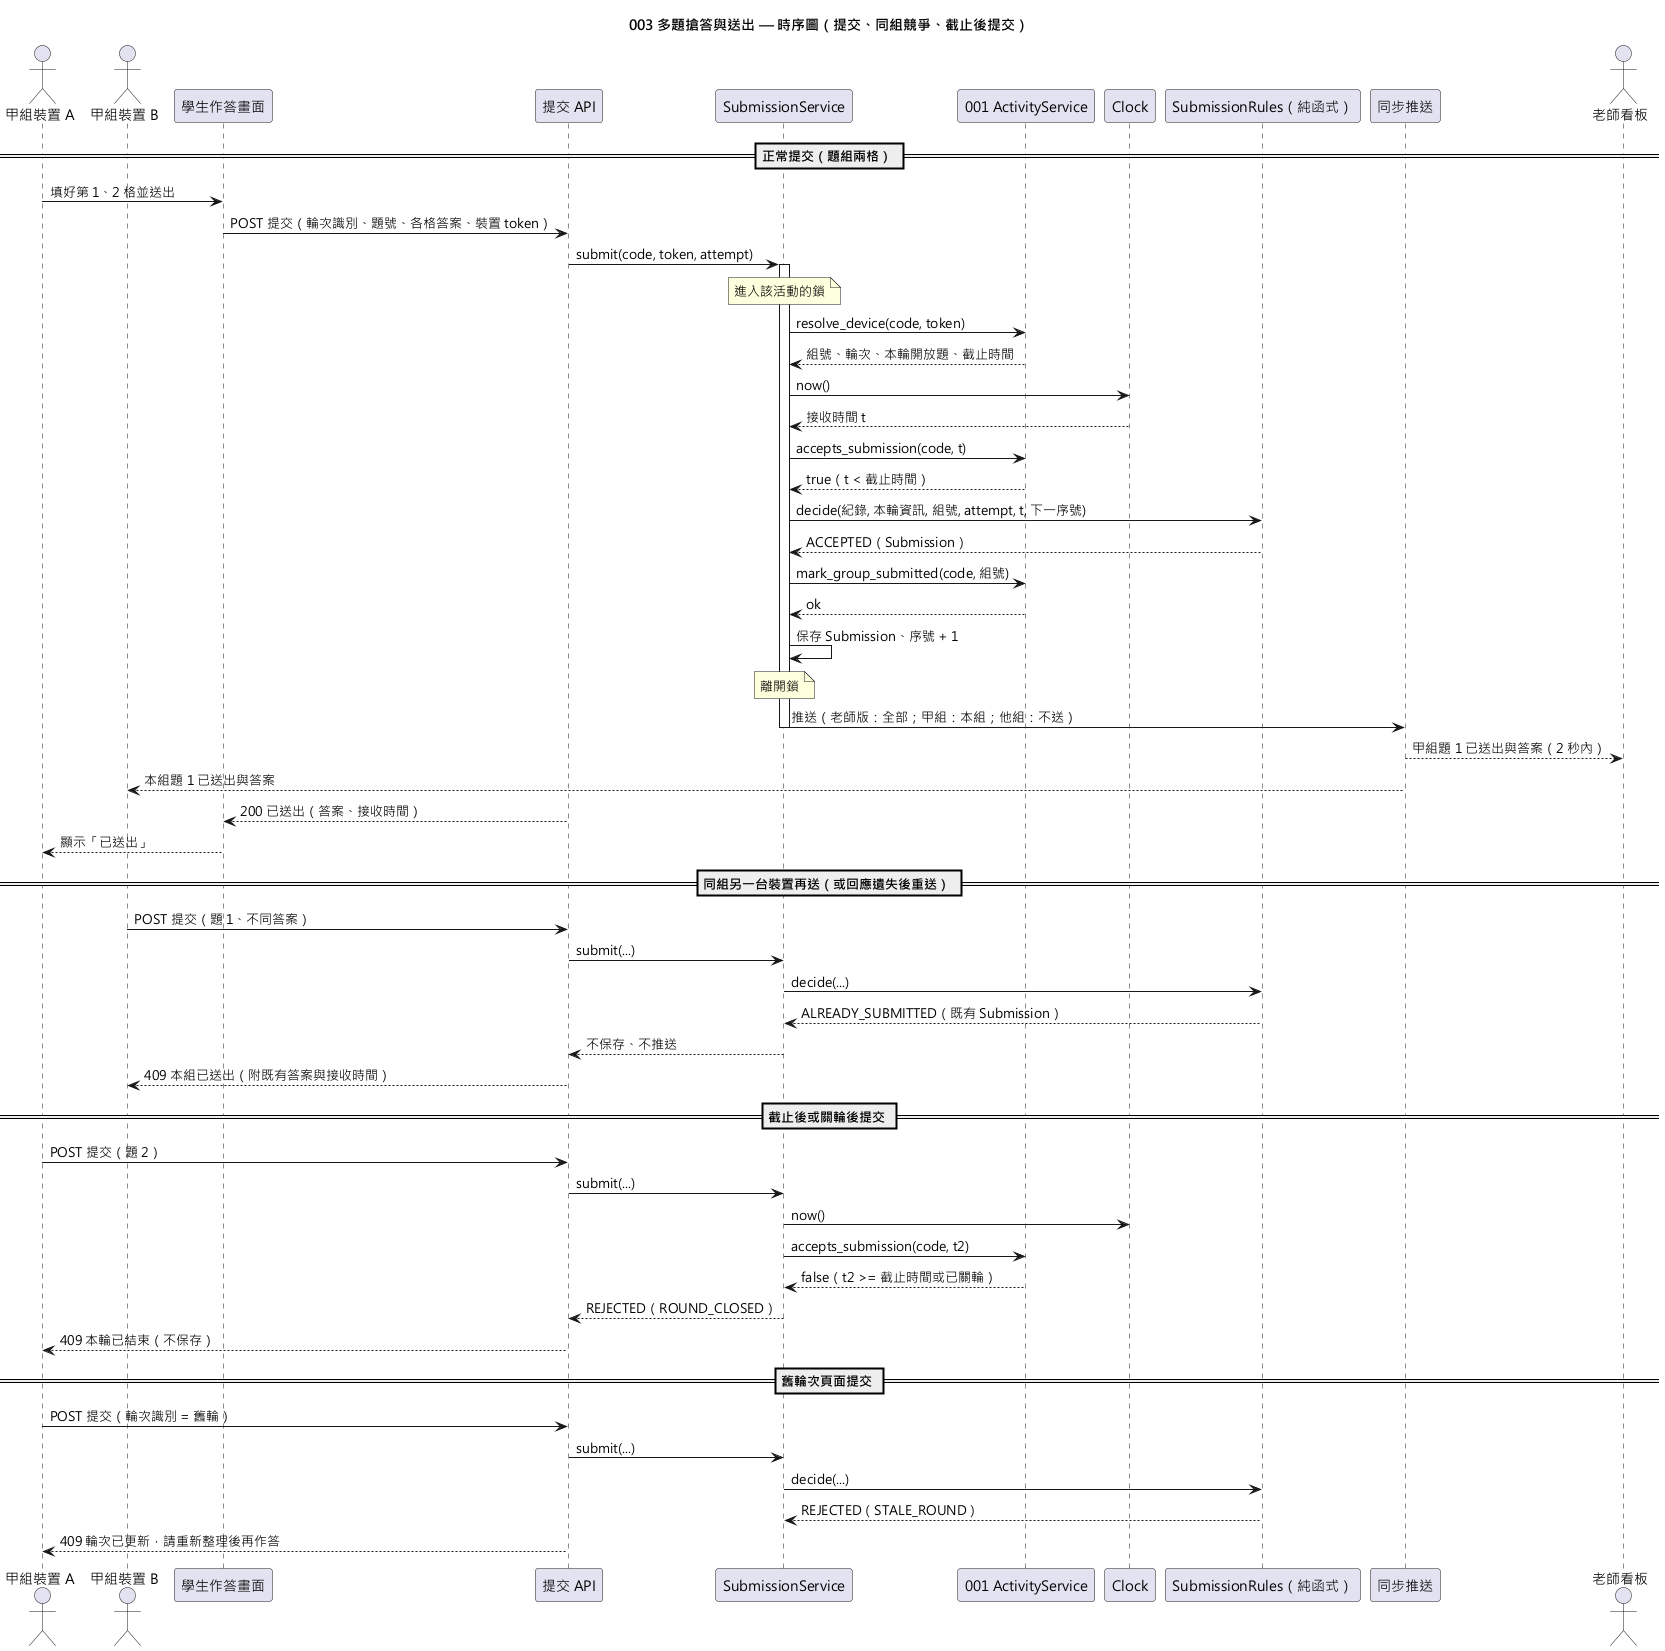

The diagram above was rendered by PlantUML. Its source (embedded in the PNG):
@startuml 003-round-submission-sequence
skinparam defaultFontName "Microsoft JhengHei"
title 003 多題搶答與送出 — 時序圖（提交、同組競爭、截止後提交）

actor "甲組裝置 A" as A
actor "甲組裝置 B" as B
participant "學生作答畫面" as UI
participant "提交 API" as Api
participant "SubmissionService" as Svc
participant "001 ActivityService" as Act
participant "Clock" as Clock
participant "SubmissionRules（純函式）" as Rules
participant "同步推送" as Sync
actor "老師看板" as T

== 正常提交（題組兩格） ==
A -> UI : 填好第 1、2 格並送出
UI -> Api : POST 提交（輪次識別、題號、各格答案、裝置 token）
Api -> Svc : submit(code, token, attempt)
activate Svc
note over Svc : 進入該活動的鎖
Svc -> Act : resolve_device(code, token)
Act --> Svc : 組號、輪次、本輪開放題、截止時間
Svc -> Clock : now()
Clock --> Svc : 接收時間 t
Svc -> Act : accepts_submission(code, t)
Act --> Svc : true（t < 截止時間）
Svc -> Rules : decide(紀錄, 本輪資訊, 組號, attempt, t, 下一序號)
Rules --> Svc : ACCEPTED（Submission）
Svc -> Act : mark_group_submitted(code, 組號)
Act --> Svc : ok
Svc -> Svc : 保存 Submission、序號 + 1
note over Svc : 離開鎖
Svc -> Sync : 推送（老師版：全部；甲組：本組；他組：不送）
deactivate Svc
Sync --> T : 甲組題 1 已送出與答案（2 秒內）
Sync --> B : 本組題 1 已送出與答案
Api --> UI : 200 已送出（答案、接收時間）
UI --> A : 顯示「已送出」

== 同組另一台裝置再送（或回應遺失後重送） ==
B -> Api : POST 提交（題 1、不同答案）
Api -> Svc : submit(...)
Svc -> Rules : decide(...)
Rules --> Svc : ALREADY_SUBMITTED（既有 Submission）
Svc --> Api : 不保存、不推送
Api --> B : 409 本組已送出（附既有答案與接收時間）

== 截止後或關輪後提交 ==
A -> Api : POST 提交（題 2）
Api -> Svc : submit(...)
Svc -> Clock : now()
Svc -> Act : accepts_submission(code, t2)
Act --> Svc : false（t2 >= 截止時間或已關輪）
Svc --> Api : REJECTED（ROUND_CLOSED）
Api --> A : 409 本輪已結束（不保存）

== 舊輪次頁面提交 ==
A -> Api : POST 提交（輪次識別 = 舊輪）
Api -> Svc : submit(...)
Svc -> Rules : decide(...)
Rules --> Svc : REJECTED（STALE_ROUND）
Api --> A : 409 輪次已更新，請重新整理後再作答
@enduml